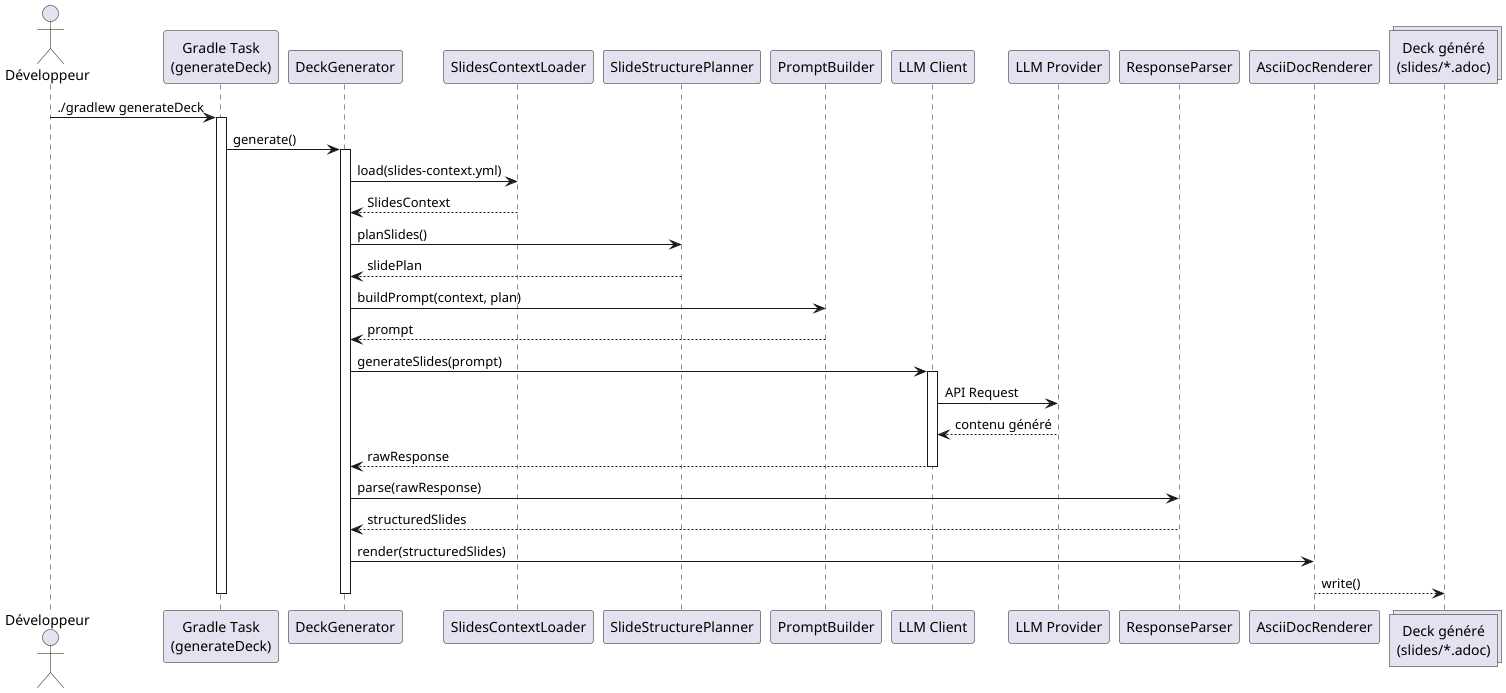

The diagram above was rendered by PlantUML. Its source (embedded in the PNG):
@startuml
actor Développeur

participant "Gradle Task\n(generateDeck)" as GradleTask
participant "DeckGenerator"
participant "SlidesContextLoader"
participant "SlideStructurePlanner"
participant "PromptBuilder"
participant "LLM Client"
participant "LLM Provider"
participant "ResponseParser"
participant "AsciiDocRenderer"
collections "Deck généré\n(slides/*.adoc)" as Output

Développeur -> GradleTask : ./gradlew generateDeck

activate GradleTask
GradleTask -> DeckGenerator : generate()

activate DeckGenerator
DeckGenerator -> SlidesContextLoader : load(slides-context.yml)
SlidesContextLoader --> DeckGenerator : SlidesContext

DeckGenerator -> SlideStructurePlanner : planSlides()
SlideStructurePlanner --> DeckGenerator : slidePlan

DeckGenerator -> PromptBuilder : buildPrompt(context, plan)
PromptBuilder --> DeckGenerator : prompt

DeckGenerator -> "LLM Client" : generateSlides(prompt)
activate "LLM Client"
"LLM Client" -> "LLM Provider" : API Request
"LLM Provider" --> "LLM Client" : contenu généré
"LLM Client" --> DeckGenerator : rawResponse
deactivate "LLM Client"

DeckGenerator -> ResponseParser : parse(rawResponse)
ResponseParser --> DeckGenerator : structuredSlides

DeckGenerator -> AsciiDocRenderer : render(structuredSlides)
AsciiDocRenderer --> Output : write()
deactivate DeckGenerator
deactivate GradleTask
@enduml